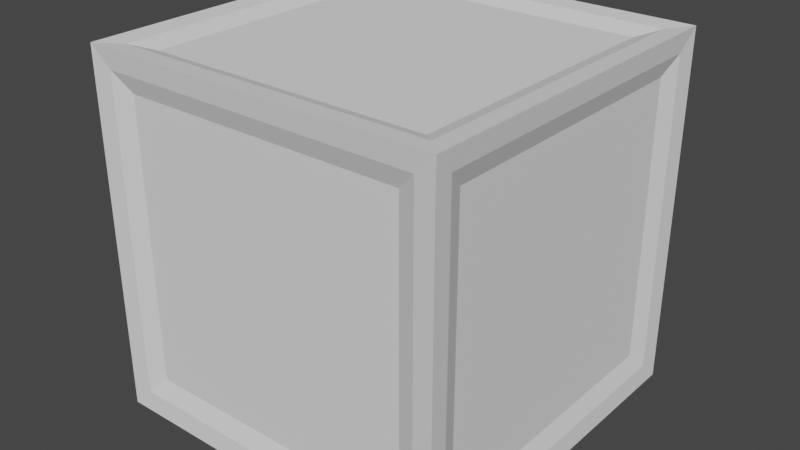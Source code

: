 # Source: Cube.blend  (saved by Blender 2.81.16; exported with 4.5.12 LTS)
import bpy
from mathutils import Matrix  # noqa: F401  (used for matrix-valued properties, if any)

bpy.ops.wm.read_factory_settings(use_empty=True)
scene = bpy.context.scene
scene.name = 'Scene'

# ---- collections
col_collection = bpy.data.collections.new('Collection'); scene.collection.children.link(col_collection)

# ---- world
world_world = bpy.data.worlds.new('World'); scene.world = world_world
world_world.use_nodes = True; world_world.node_tree.nodes.clear()
_N = world_world.node_tree.nodes; _L = world_world.node_tree.links
n0 = _N.new('ShaderNodeOutputWorld'); n0.name = 'World Output'; n0.location = (300, 300)
n1 = _N.new('ShaderNodeBackground'); n1.name = 'Background'; n1.location = (10, 300)
n1.inputs[0].default_value = (0.05088, 0.05088, 0.05088, 1.0)
_L.new(n1.outputs[0], n0.inputs[0])
n0.is_active_output = True
world_world.color = (0.05088, 0.05088, 0.05088)
world_world.use_sun_shadow = False
world_world.sun_shadow_jitter_overblur = 0.0

# ---- meshes
me_cube_001 = bpy.data.meshes.new('Cube.001')
me_cube_001.from_pydata([(-0.3935, -0.4757, -0.3935), (-0.3935, -0.4757, 0.3935), (-0.3935, 0.4757, -0.3935), (-0.3935, 0.4757, 0.3935), (0.3935, -0.4757, -0.3935), (0.3935, -0.4757, 0.3935), (0.3935, 0.4757, -0.3935), (0.3935, 0.4757, 0.3935), (-0.3935, 0.3935, 0.4757), (-0.4757, 0.3935, -0.3935), (0.4757, 0.3935, -0.3935), (0.4757, 0.3935, 0.3935), (-0.4757, -0.3935, -0.3935), (-0.3935, -0.3935, 0.4757), (0.4757, -0.3935, 0.3935), (0.4757, -0.3935, -0.3935), (0.3935, 0.3935, 0.4757), (0.3935, 0.3935, -0.4757), (0.3935, -0.3935, -0.4757), (0.3935, -0.3935, 0.4757), (-0.4757, -0.3935, 0.3935), (-0.4757, 0.3935, 0.3935), (-0.3935, 0.3935, -0.4757), (-0.3935, -0.3935, -0.4757)], [], [(12, 20, 21, 9), (2, 3, 7, 6), (10, 11, 14, 15), (4, 5, 1, 0), (22, 17, 18, 23), (16, 8, 13, 19)])
_uv = me_cube_001.uv_layers.new(name='UVMap')
_uv.uv.foreach_set('vector', [0.3966, 0.0216, 0.6034, 0.0216, 0.6034, 0.2284, 0.3966, 0.2284, 0.3966, 0.2716, 0.6034, 0.2716, 0.6034, 0.4784, 0.3966, 0.4784, 0.3966, 0.5216, 0.6034, 0.5216, 0.6034, 0.7284, 0.3966, 0.7284, 0.3966, 0.7716, 0.6034, 0.7716, 0.6034, 0.9784, 0.3966, 0.9784, 0.1466, 0.5216, 0.3534, 0.5216, 0.3534, 0.7284, 0.1466, 0.7284, 0.6466, 0.5216, 0.8534, 0.5216, 0.8534, 0.7284, 0.6466, 0.7284])
me_cube_001.use_remesh_fix_poles = True
me_cube_001.use_remesh_preserve_attributes = False
me_cube_001.use_mirror_vertex_groups = False
me_cube_001.update()
me_cube_002 = bpy.data.meshes.new('Cube.002')
me_cube_002.from_pydata([(-0.3935, -0.4757, -0.3935), (-0.3935, -0.4757, 0.3935), (-0.3935, 0.4757, -0.3935), (-0.3935, 0.4757, 0.3935), (0.3935, -0.4757, -0.3935), (0.3935, -0.4757, 0.3935), (0.3935, 0.4757, -0.3935), (0.3935, 0.4757, 0.3935), (-0.3935, 0.3935, 0.4757), (-0.4757, 0.3935, -0.3935), (0.4757, 0.3935, -0.3935), (0.4757, 0.3935, 0.3935), (-0.4757, -0.3935, -0.3935), (-0.3935, -0.3935, 0.4757), (0.4757, -0.3935, 0.3935), (0.4757, -0.3935, -0.3935), (0.3935, 0.3935, 0.4757), (0.3935, 0.3935, -0.4757), (0.3935, -0.3935, -0.4757), (0.3935, -0.3935, 0.4757), (-0.4757, -0.3935, 0.3935), (-0.4757, 0.3935, 0.3935), (0.5, 0.5, 0.5), (0.5, -0.5, 0.5), (-0.3935, 0.3935, -0.4757), (-0.3935, -0.3935, -0.4757), (-0.5, -0.5, 0.5), (-0.5, 0.5, 0.5), (-0.5, 0.5, -0.5), (-0.5, -0.5, -0.5), (0.5, 0.5, -0.5), (0.5, -0.5, -0.5), (-0.4447, 0.4941, 0.4447), (-0.4447, 0.4941, -0.4447), (0.4447, 0.4941, -0.4447), (0.4447, 0.4941, 0.4447), (-0.4447, -0.4941, -0.4447), (-0.4447, -0.4941, 0.4447), (0.4447, -0.4941, 0.4447), (0.4447, -0.4941, -0.4447), (0.4941, 0.4447, 0.4447), (0.4941, 0.4447, -0.4447), (0.4941, -0.4447, -0.4447), (0.4941, -0.4447, 0.4447), (-0.4447, -0.4447, 0.4941), (-0.4447, 0.4447, 0.4941), (0.4447, 0.4447, 0.4941), (0.4447, -0.4447, 0.4941), (-0.4941, 0.4447, -0.4447), (-0.4941, -0.4447, -0.4447), (-0.4941, -0.4447, 0.4447), (-0.4941, 0.4447, 0.4447), (-0.4447, 0.4447, -0.4941), (-0.4447, -0.4447, -0.4941), (0.4447, 0.4447, -0.4941), (0.4447, -0.4447, -0.4941)], [], [(32, 33, 28, 27), (33, 34, 30, 28), (35, 32, 27, 22), (34, 35, 22, 30), (36, 37, 26, 29), (38, 39, 31, 23), (39, 36, 29, 31), (37, 38, 23, 26), (40, 41, 30, 22), (41, 42, 31, 30), (43, 40, 22, 23), (42, 43, 23, 31), (44, 45, 27, 26), (45, 46, 22, 27), (46, 47, 23, 22), (47, 44, 26, 23), (49, 48, 28, 29), (50, 49, 29, 26), (51, 50, 26, 27), (48, 51, 27, 28), (52, 53, 29, 28), (54, 52, 28, 30), (55, 54, 30, 31), (53, 55, 31, 29), (3, 2, 33, 32), (2, 6, 34, 33), (7, 3, 32, 35), (6, 7, 35, 34), (0, 1, 37, 36), (5, 4, 39, 38), (4, 0, 36, 39), (1, 5, 38, 37), (11, 10, 41, 40), (10, 15, 42, 41), (14, 11, 40, 43), (15, 14, 43, 42), (13, 8, 45, 44), (8, 16, 46, 45), (16, 19, 47, 46), (19, 13, 44, 47), (12, 9, 48, 49), (20, 12, 49, 50), (21, 20, 50, 51), (9, 21, 51, 48), (24, 25, 53, 52), (17, 24, 52, 54), (18, 17, 54, 55), (25, 18, 55, 53)])
_uv = me_cube_002.uv_layers.new(name='UVMap')
_uv.uv.foreach_set('vector', [0.6125, 0.2625, 0.3875, 0.2625, 0.375, 0.25, 0.625, 0.25, 0.3875, 0.2625, 0.3875, 0.4875, 0.375, 0.5, 0.375, 0.25, 0.6125, 0.4875, 0.6125, 0.2625, 0.625, 0.25, 0.625, 0.5, 0.3875, 0.4875, 0.6125, 0.4875, 0.625, 0.5, 0.375, 0.5, 0.3875, 0.9875, 0.6125, 0.9875, 0.625, 1.0, 0.375, 1.0, 0.6125, 0.7625, 0.3875, 0.7625, 0.375, 0.75, 0.625, 0.75, 0.3875, 0.7625, 0.3875, 0.9875, 0.375, 1.0, 0.375, 0.75, 0.6125, 0.9875, 0.6125, 0.7625, 0.625, 0.75, 0.625, 1.0, 0.6125, 0.5125, 0.3875, 0.5125, 0.375, 0.5, 0.625, 0.5, 0.3875, 0.5125, 0.3875, 0.7375, 0.375, 0.75, 0.375, 0.5, 0.6125, 0.7375, 0.6125, 0.5125, 0.625, 0.5, 0.625, 0.75, 0.3875, 0.7375, 0.6125, 0.7375, 0.625, 0.75, 0.375, 0.75, 0.8625, 0.7375, 0.8625, 0.5125, 0.875, 0.5, 0.875, 0.75, 0.8625, 0.5125, 0.6375, 0.5125, 0.625, 0.5, 0.875, 0.5, 0.6375, 0.5125, 0.6375, 0.7375, 0.625, 0.75, 0.625, 0.5, 0.6375, 0.7375, 0.8625, 0.7375, 0.875, 0.75, 0.625, 0.75, 0.3875, 0.0125, 0.3875, 0.2375, 0.375, 0.25, 0.375, 0.0, 0.6125, 0.0125, 0.3875, 0.0125, 0.375, 0.0, 0.625, 0.0, 0.6125, 0.2375, 0.6125, 0.0125, 0.625, 0.0, 0.625, 0.25, 0.3875, 0.2375, 0.6125, 0.2375, 0.625, 0.25, 0.375, 0.25, 0.1375, 0.5125, 0.1375, 0.7375, 0.125, 0.75, 0.125, 0.5, 0.3625, 0.5125, 0.1375, 0.5125, 0.125, 0.5, 0.375, 0.5, 0.3625, 0.7375, 0.3625, 0.5125, 0.375, 0.5, 0.375, 0.75, 0.1375, 0.7375, 0.3625, 0.7375, 0.375, 0.75, 0.125, 0.75, 0.6034, 0.2716, 0.3966, 0.2716, 0.3875, 0.2625, 0.6125, 0.2625, 0.3966, 0.2716, 0.3966, 0.4784, 0.3875, 0.4875, 0.3875, 0.2625, 0.6034, 0.4784, 0.6034, 0.2716, 0.6125, 0.2625, 0.6125, 0.4875, 0.3966, 0.4784, 0.6034, 0.4784, 0.6125, 0.4875, 0.3875, 0.4875, 0.3966, 0.9784, 0.6034, 0.9784, 0.6125, 0.9875, 0.3875, 0.9875, 0.6034, 0.7716, 0.3966, 0.7716, 0.3875, 0.7625, 0.6125, 0.7625, 0.3966, 0.7716, 0.3966, 0.9784, 0.3875, 0.9875, 0.3875, 0.7625, 0.6034, 0.9784, 0.6034, 0.7716, 0.6125, 0.7625, 0.6125, 0.9875, 0.6034, 0.5216, 0.3966, 0.5216, 0.3875, 0.5125, 0.6125, 0.5125, 0.3966, 0.5216, 0.3966, 0.7284, 0.3875, 0.7375, 0.3875, 0.5125, 0.6034, 0.7284, 0.6034, 0.5216, 0.6125, 0.5125, 0.6125, 0.7375, 0.3966, 0.7284, 0.6034, 0.7284, 0.6125, 0.7375, 0.3875, 0.7375, 0.8534, 0.7284, 0.8534, 0.5216, 0.8625, 0.5125, 0.8625, 0.7375, 0.8534, 0.5216, 0.6466, 0.5216, 0.6375, 0.5125, 0.8625, 0.5125, 0.6466, 0.5216, 0.6466, 0.7284, 0.6375, 0.7375, 0.6375, 0.5125, 0.6466, 0.7284, 0.8534, 0.7284, 0.8625, 0.7375, 0.6375, 0.7375, 0.3966, 0.0216, 0.3966, 0.2284, 0.3875, 0.2375, 0.3875, 0.0125, 0.6034, 0.0216, 0.3966, 0.0216, 0.3875, 0.0125, 0.6125, 0.0125, 0.6034, 0.2284, 0.6034, 0.0216, 0.6125, 0.0125, 0.6125, 0.2375, 0.3966, 0.2284, 0.6034, 0.2284, 0.6125, 0.2375, 0.3875, 0.2375, 0.1466, 0.5216, 0.1466, 0.7284, 0.1375, 0.7375, 0.1375, 0.5125, 0.3534, 0.5216, 0.1466, 0.5216, 0.1375, 0.5125, 0.3625, 0.5125, 0.3534, 0.7284, 0.3534, 0.5216, 0.3625, 0.5125, 0.3625, 0.7375, 0.1466, 0.7284, 0.3534, 0.7284, 0.3625, 0.7375, 0.1375, 0.7375])
me_cube_002.use_remesh_fix_poles = True
me_cube_002.use_remesh_preserve_attributes = False
me_cube_002.use_mirror_vertex_groups = False
me_cube_002.update()

# ---- objects
ob_alb = bpy.data.objects.new('alb', me_cube_001)
ob_negru = bpy.data.objects.new('negru', me_cube_002)

# ---- transforms, parenting, visibility, modifiers, constraints
ob_alb.location = (0.0, 0.0, 0.0)
ob_alb.lineart.crease_threshold = 0.0
ob_negru.location = (0.0, 0.0, 0.0)
ob_negru.lineart.crease_threshold = 0.0

# ---- collection membership
col_collection.objects.link(ob_alb)
col_collection.objects.link(ob_negru)

# ---- scene / render settings (as saved in the file)
scene.frame_start = 1; scene.frame_end = 250; scene.frame_set(1)
scene.render.engine = 'BLENDER_EEVEE_NEXT'
scene.cycles.use_denoising = False
scene.cycles.samples = 128
scene.cycles.sampling_pattern = 'TABULATED_SOBOL'
scene.cycles.use_adaptive_sampling = False
scene.cycles.use_light_tree = False
scene.view_settings.view_transform = 'Filmic'
bpy.context.view_layer.update()

# ---- added for rendering (the .blend has no active camera and no usable light): camera, sun
cam_auto = bpy.data.cameras.new('AutoCamera')
cam_auto.lens = 50.0
cam_auto.sensor_width = 36.0
cam_auto.clip_end = 1000.0
ob_auto_camera = bpy.data.objects.new('AutoCamera', cam_auto)
scene.collection.objects.link(ob_auto_camera)
ob_auto_camera.location = (1.60254, -1.92304, 1.28203)
ob_auto_camera.rotation_euler = (1.09748, -7.21219e-08, 0.694738)
scene.camera = ob_auto_camera
light_auto_sun = bpy.data.lights.new('AutoSun', 'SUN')
light_auto_sun.energy = 3.0
light_auto_sun.angle = 0.0523599
ob_auto_sun = bpy.data.objects.new('AutoSun', light_auto_sun)
scene.collection.objects.link(ob_auto_sun)
ob_auto_sun.rotation_euler = (0.872665, 0.174533, 0.523599)
bpy.context.view_layer.update()
